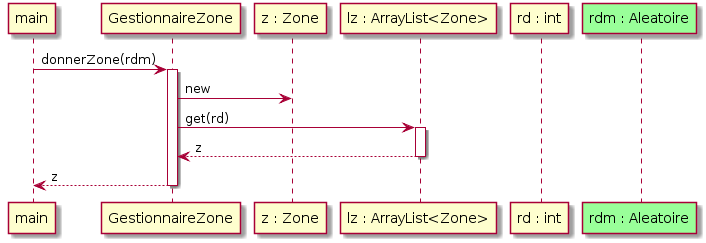

The diagram above was rendered by PlantUML. Its source (embedded in the PNG):
@startuml
Participant main
Participant GestionnaireZone
main -> GestionnaireZone : donnerZone(rdm)
activate GestionnaireZone
GestionnaireZone -> "z : Zone" : new
GestionnaireZone -> "lz : ArrayList<Zone>" : get(rd)
activate "lz : ArrayList<Zone>" 
GestionnaireZone <-- "lz : ArrayList<Zone>" : z
deactivate "lz : ArrayList<Zone>"
main <-- GestionnaireZone : z
deactivate GestionnaireZone
Participant "rd : int" as Int
Participant "rdm : Aleatoire" as Aleatoire #99FF99
@enduml